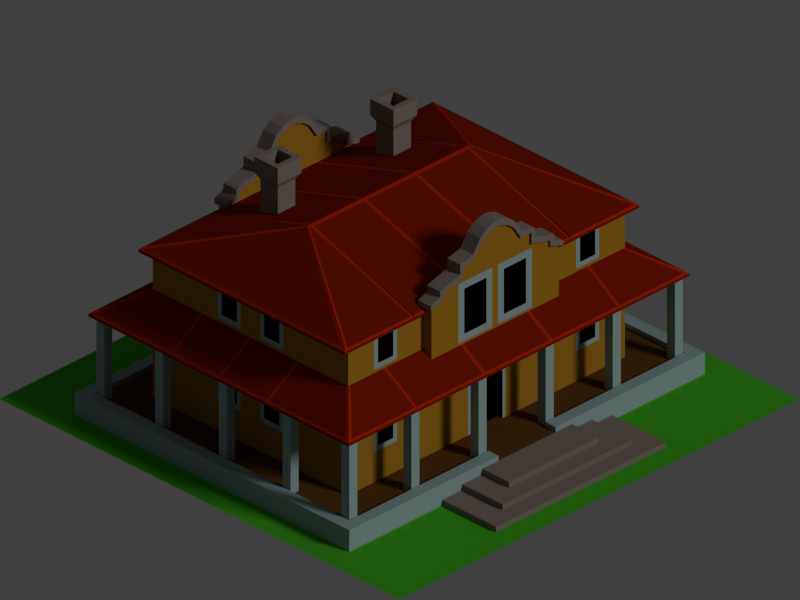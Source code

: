 # Source: spices-plantation.blend  (saved by Blender 2.74.0; exported with 4.5.12 LTS)
import bpy
from mathutils import Matrix  # noqa: F401  (used for matrix-valued properties, if any)

bpy.ops.wm.read_factory_settings(use_empty=True)
scene = bpy.context.scene
scene.name = 'Scene'

# ---- collections
col_collection_1 = bpy.data.collections.new('Collection 1'); scene.collection.children.link(col_collection_1)

# ---- materials (node trees are filled in below, after node groups)
mat_gras_highlighted = bpy.data.materials.new('Gras highlighted')
mat_gras_highlighted.alpha_threshold = 0.0
mat_gras_highlighted.use_transparent_shadow = False
mat_gras_highlighted.diffuse_color = (0.05809, 0.4439, 0.01705, 1.0)
mat_gras_highlighted.roughness = 0.5
mat_gras_highlighted.specular_intensity = 0.4
mat_gras_highlighted.line_color = (0.0, 0.0, 0.0, 1.0)
mat_treppe___schornstein = bpy.data.materials.new('Treppe / Schornstein')
mat_treppe___schornstein.alpha_threshold = 0.0
mat_treppe___schornstein.use_transparent_shadow = False
mat_treppe___schornstein.diffuse_color = (0.2515, 0.1998, 0.1707, 1.0)
mat_treppe___schornstein.roughness = 0.5
mat_treppe___schornstein.specular_intensity = 0.3
mat_veranda = bpy.data.materials.new('Veranda')
mat_veranda.alpha_threshold = 0.0
mat_veranda.use_transparent_shadow = False
mat_veranda.diffuse_color = (0.1193, 0.05241, 0.01228, 1.0)
mat_veranda.specular_color = (1.0, 0.3796, 0.005547)
mat_veranda.roughness = 0.5
mat_fensterrahmen___s_ulen = bpy.data.materials.new('Fensterrahmen / Säulen')
mat_fensterrahmen___s_ulen.alpha_threshold = 0.0
mat_fensterrahmen___s_ulen.use_transparent_shadow = False
mat_fensterrahmen___s_ulen.diffuse_color = (0.314, 0.4342, 0.4287, 1.0)
mat_fensterrahmen___s_ulen.roughness = 0.5
mat_dach = bpy.data.materials.new('Dach')
mat_dach.alpha_threshold = 0.0
mat_dach.use_transparent_shadow = False
mat_dach.diffuse_color = (0.2232, 0.01226, 0.001578, 1.0)
mat_dach.specular_color = (0.6248, 0.02749, 0.002515)
mat_dach.roughness = 0.5
mat_dach.specular_intensity = 0.7
mat_darkness = bpy.data.materials.new('Darkness')
mat_darkness.alpha_threshold = 0.0
mat_darkness.use_transparent_shadow = False
mat_darkness.diffuse_color = (0.0, 0.0, 0.0, 1.0)
mat_darkness.specular_color = (0.0, 0.0, 0.0)
mat_darkness.roughness = 0.5
mat_darkness.line_color = (0.0, 0.0, 0.0, 1.0)
mat_dach_hell = bpy.data.materials.new('Dach hell')
mat_dach_hell.alpha_threshold = 0.0
mat_dach_hell.use_transparent_shadow = False
mat_dach_hell.diffuse_color = (0.4646, 0.02163, 0.002203, 1.0)
mat_dach_hell.specular_color = (0.7992, 0.0337, 0.002805)
mat_dach_hell.roughness = 0.5
mat_dach_hell.specular_intensity = 0.8
mat_hausmauer = bpy.data.materials.new('Hausmauer')
mat_hausmauer.alpha_threshold = 0.0
mat_hausmauer.use_transparent_shadow = False
mat_hausmauer.diffuse_color = (0.3965, 0.1935, 0.01479, 1.0)
mat_hausmauer.specular_color = (1.0, 0.5513, 0.0)
mat_hausmauer.roughness = 0.5
mat_hausmauer.specular_intensity = 0.8

# ---- material node trees

# ---- world
world_world = bpy.data.worlds.new('World'); scene.world = world_world
world_world.color = (0.05088, 0.05088, 0.05088)
world_world.use_sun_shadow = False
world_world.sun_shadow_jitter_overblur = 0.0
world_world.cycles.sampling_method = 'MANUAL'
world_world.cycles.sample_map_resolution = 256

# ---- cameras
cam_camera = bpy.data.cameras.new('Camera')
cam_camera.type = 'ORTHO'
cam_camera.clip_end = 100.0
cam_camera.lens = 35.0
cam_camera.sensor_width = 32.0
cam_camera.sensor_height = 18.0
cam_camera.ortho_scale = 2.828
cam_camera.dof.focus_distance = 0.0
cam_camera.dof.aperture_fstop = 128.0

# ---- lights
light_lamp_001 = bpy.data.lights.new('Lamp.001', 'SUN')
light_lamp_001.transmission_factor = 0.0
light_lamp_001.cutoff_distance = 30.0
light_lamp_001.angle = 0.1993
light_lamp_001.energy = 1.0
light_lamp_001.shadow_buffer_clip_start = 1.001
light_lamp_001.shadow_soft_size = 0.1
light_lamp_001.shadow_cascade_max_distance = 1000.0
light_lamp_001.cycles.use_multiple_importance_sampling = False

# ---- meshes
me_ground = bpy.data.meshes.new('Ground')
me_ground.from_pydata([(1.0, 1.0, 0.0), (1.0, -1.0, 0.0), (-1.0, -1.0, 0.0), (-1.0, 1.0, 0.0)], [], [(2, 1, 0, 3)])
me_ground.materials.append(mat_gras_highlighted)
me_ground.use_remesh_preserve_volume = False
me_ground.use_remesh_preserve_attributes = False
me_ground.use_mirror_vertex_groups = False
me_ground.update()
me_haus = bpy.data.meshes.new('Haus')
me_haus.from_pydata([(0.0, 1.157, 0.0), (0.0, 1.157, 0.02271), (0.4241, 0.8882, 0.02271), (0.0, 1.09, 0.02271), (0.2241, 0.8882, 0.06813), (0.0, 1.09, 0.04542), (0.889, -0.4863, 0.0), (0.0, -0.4863, 0.0), (0.1428, 0.8882, 0.0), (0.889, 0.8882, 0.0), (0.2241, 1.022, 0.06813), (0.2241, 1.022, 0.04542), (0.0, 1.022, 0.04542), (0.0, 1.022, 0.06813), (0.0, 0.8882, 0.06813), (0.0, 0.8882, 0.0), (0.3241, 0.8882, 0.02271), (0.3241, 0.8882, 0.04542), (0.2241, 0.8882, 0.04542), (0.3241, 1.09, 0.04542), (0.3241, 1.09, 0.02271), (0.4241, 0.8882, 0.0), (0.4241, 1.157, 0.0), (0.4241, 1.157, 0.02271), (0.839, -0.4363, 0.06813), (0.0, -0.4363, 0.06813), (0.1428, 0.8382, 0.06813), (0.839, 0.8382, 0.06813), (0.889, -0.4863, 0.08826), (0.0, -0.4863, 0.08826), (0.1428, 0.8882, 0.08826), (0.889, 0.8882, 0.08826), (0.839, -0.4363, 0.08826), (0.0, -0.4363, 0.08826), (0.1428, 0.8382, 0.08826), (0.839, 0.8382, 0.08826), (0.1428, 0.8882, 0.06813), (0.0, 0.8382, 0.06813), (0.0, 0.8882, 0.06813), (0.6919, -0.2915, 0.06813), (0.0, -0.2915, 0.06813), (0.6919, 0.6855, 0.06813), (0.0, 0.6855, 0.06813), (0.6919, -0.2915, 0.6763), (0.0, -0.2915, 0.6763), (0.6919, 0.6855, 0.6763), (0.3181, 0.6855, 0.6763), (0.0, 0.6855, 0.3774), (0.009142, 0.6855, 0.3907), (0.0182, 0.6855, 0.3893), (0.02707, 0.6855, 0.3871), (0.03569, 0.6855, 0.384), (0.04396, 0.6855, 0.3801), (0.05181, 0.6855, 0.3754), (0.05917, 0.6855, 0.3699), (0.06595, 0.6855, 0.3638), (0.07209, 0.6855, 0.357), (0.07755, 0.6855, 0.3497), (0.08225, 0.6855, 0.3418), (0.08616, 0.6855, 0.3335), (0.08925, 0.6855, 0.3249), (0.09147, 0.6855, 0.316), (0.09281, 0.6855, 0.307), (0.09308, 0.6855, 0.06813), (0.0, 0.6855, 0.3911), (0.07951, 0.6855, 0.06813), (0.07951, 0.6855, 0.2979), (0.07913, 0.6855, 0.3056), (0.07798, 0.6855, 0.3134), (0.07609, 0.6855, 0.3209), (0.07346, 0.6855, 0.3283), (0.07012, 0.6855, 0.3353), (0.06611, 0.6855, 0.342), (0.06146, 0.6855, 0.3483), (0.05622, 0.6855, 0.3541), (0.05044, 0.6855, 0.3593), (0.04418, 0.6855, 0.364), (0.03748, 0.6855, 0.368), (0.03043, 0.6855, 0.3713), (0.02308, 0.6855, 0.3739), (0.01551, 0.6855, 0.3758), (0.007794, 0.6855, 0.377), (0.6919, 0.05246, 0.5465), (0.6919, 0.05246, 0.6513), (0.6919, 0.1283, 0.6513), (0.6919, 0.03246, 0.5265), (0.6919, 0.1483, 0.5265), (0.6919, 0.1283, 0.5465), (0.6919, 0.03246, 0.6713), (0.6919, 0.1483, 0.6713), (0.6919, 0.3616, 0.6713), (0.6919, 0.2457, 0.6713), (0.6919, 0.3416, 0.5465), (0.6919, 0.3616, 0.5265), (0.6919, 0.2457, 0.5265), (0.6919, 0.3416, 0.6513), (0.6919, 0.2657, 0.6513), (0.6919, 0.2657, 0.5465), (0.4671, 0.6855, 0.5465), (0.4671, 0.6855, 0.6513), (0.5429, 0.6855, 0.6513), (0.4471, 0.6855, 0.5265), (0.5629, 0.6855, 0.5265), (0.5429, 0.6855, 0.5465), (0.4471, 0.6855, 0.6713), (0.5629, 0.6855, 0.6713), (0.5629, 0.6855, 0.3937), (0.4471, 0.6855, 0.3937), (0.5429, 0.6855, 0.2104), (0.5629, 0.6855, 0.1904), (0.4471, 0.6855, 0.1904), (0.5429, 0.6855, 0.3737), (0.4671, 0.6855, 0.3737), (0.4671, 0.6855, 0.2104), (0.6919, 0.05246, 0.2104), (0.6919, 0.05246, 0.3737), (0.6919, 0.1283, 0.3737), (0.6919, 0.03246, 0.1904), (0.6919, 0.1483, 0.1904), (0.6919, 0.1283, 0.2104), (0.6919, 0.03246, 0.3937), (0.6919, 0.1483, 0.3937), (0.6919, 0.3616, 0.3937), (0.6919, 0.2457, 0.3937), (0.6919, 0.3416, 0.2104), (0.6919, 0.3616, 0.1904), (0.6919, 0.2457, 0.1904), (0.6919, 0.3416, 0.3737), (0.6919, 0.2657, 0.3737), (0.6919, 0.2657, 0.2104), (0.5629, -0.2915, 0.3937), (0.4471, -0.2915, 0.3937), (0.5429, -0.2915, 0.2104), (0.5629, -0.2915, 0.1904), (0.4471, -0.2915, 0.1904), (0.5429, -0.2915, 0.3737), (0.4671, -0.2915, 0.3737), (0.4671, -0.2915, 0.2104), (0.5629, -0.2915, 0.6713), (0.4471, -0.2915, 0.6713), (0.5429, -0.2915, 0.5465), (0.5629, -0.2915, 0.5265), (0.4471, -0.2915, 0.5265), (0.5429, -0.2915, 0.6513), (0.4671, -0.2915, 0.6513), (0.4671, -0.2915, 0.5465), (0.0, 0.6855, 0.4855), (0.3181, 0.6855, 0.4849), (0.0, 0.7283, 0.4855), (0.3181, 0.7283, 0.4849), (0.0, 0.7283, 0.9034), (0.3181, 0.7283, 0.6927), (0.3181, 0.6855, 0.6927), (0.0, 0.6855, 0.9034), (0.01767, 0.7283, 0.9009), (0.05302, 0.7283, 0.8888), (0.08484, 0.7283, 0.8646), (0.1198, 0.7283, 0.8098), (0.1719, 0.7283, 0.8098), (0.1719, 0.7283, 0.763), (0.266, 0.7283, 0.7396), (0.266, 0.7283, 0.7147), (0.266, 0.6855, 0.7147), (0.266, 0.6855, 0.7396), (0.1719, 0.6855, 0.763), (0.1719, 0.6855, 0.8098), (0.1198, 0.6855, 0.8098), (0.08484, 0.6855, 0.8646), (0.05302, 0.6855, 0.8888), (0.01767, 0.6855, 0.9009), (0.2306, -0.1275, 0.978), (0.3481, -0.1275, 0.978), (0.2306, -0.01002, 0.978), (0.3481, -0.01002, 0.978), (0.2524, -0.1057, 0.978), (0.3262, -0.1057, 0.978), (0.2524, -0.03185, 0.978), (0.3262, -0.03185, 0.978), (0.2306, -0.1275, 0.9125), (0.3481, -0.1275, 0.9125), (0.2306, -0.01002, 0.9125), (0.3481, -0.01002, 0.9125), (0.2524, -0.1057, 0.9125), (0.3262, -0.1057, 0.9125), (0.2524, -0.03185, 0.9125), (0.3262, -0.03185, 0.9125), (0.2457, -0.1124, 0.8873), (0.3329, -0.1124, 0.8873), (0.2457, -0.02517, 0.8873), (0.3329, -0.02517, 0.8873), (0.2619, -0.09618, 0.8873), (0.3167, -0.09618, 0.8873), (0.2619, -0.04137, 0.8873), (0.3167, -0.04137, 0.8873), (0.2457, -0.1124, 0.7344), (0.3329, -0.1124, 0.7344), (0.2457, -0.02517, 0.7344), (0.3329, -0.02517, 0.7344), (0.2619, -0.09618, 0.7344), (0.3167, -0.09618, 0.7344), (0.2619, -0.04137, 0.7344), (0.3167, -0.04137, 0.7344), (0.0434, 0.7283, 0.5254), (0.0434, 0.7283, 0.7092), (0.1543, 0.7283, 0.7092), (0.01417, 0.7283, 0.4962), (0.1836, 0.7283, 0.4962), (0.1543, 0.7283, 0.5254), (0.01417, 0.7283, 0.7385), (0.1836, 0.7283, 0.7385), (0.266, -0.2808, 0.7396), (0.266, -0.345, 0.7396), (0.1719, -0.345, 0.763), (0.185, -0.2808, 0.7838), (0.185, -0.345, 0.7838), (0.2856, 0.6748, 0.7558), (0.185, -0.2808, 0.8098), (0.3312, -0.345, 0.7127), (0.3312, -0.2808, 0.7127), (0.01767, -0.2915, 0.9009), (0.05302, -0.2915, 0.8888), (0.08484, -0.2915, 0.8646), (0.1198, -0.2915, 0.8098), (0.1719, -0.2915, 0.8098), (0.1719, -0.2915, 0.763), (0.266, -0.2915, 0.7396), (0.266, -0.2915, 0.7147), (0.266, -0.3343, 0.7147), (0.266, -0.3343, 0.7396), (0.1719, -0.3343, 0.763), (0.1719, -0.3343, 0.8098), (0.1198, -0.3343, 0.8098), (0.08484, -0.3343, 0.8646), (0.05302, -0.3343, 0.8888), (0.01767, -0.3343, 0.9009), (0.0, -0.2915, 0.9034), (0.3181, -0.2915, 0.6927), (0.3181, -0.3343, 0.6927), (0.0, -0.3343, 0.9034), (0.3181, -0.3343, 0.4849), (0.0, -0.3343, 0.4855), (0.3181, -0.2915, 0.4849), (0.0, -0.2915, 0.4855), (0.3181, -0.2915, 0.6763), (0.1836, -0.3343, 0.7385), (0.01417, -0.3343, 0.7385), (0.1543, -0.3343, 0.5254), (0.1836, -0.3343, 0.4962), (0.01417, -0.3343, 0.4962), (0.1543, -0.3343, 0.7092), (0.0434, -0.3343, 0.7092), (0.0434, -0.3343, 0.5254), (0.01767, -0.2808, 0.9294), (0.05302, -0.2808, 0.9173), (0.08484, -0.2808, 0.8931), (0.2856, 0.6748, 0.7081), (0.2856, 0.7391, 0.7081), (0.08484, -0.345, 0.8931), (0.05302, -0.345, 0.9173), (0.01767, -0.345, 0.9294), (0.0, -0.2808, 0.9319), (0.0, -0.345, 0.9319), (0.01767, -0.2808, 0.9009), (0.05302, -0.2808, 0.8888), (0.08484, -0.2808, 0.8646), (0.2856, 0.7391, 0.7558), (0.1719, 0.7391, 0.763), (0.08484, -0.345, 0.8646), (0.05302, -0.345, 0.8888), (0.01767, -0.345, 0.9009), (0.0, -0.2808, 0.9034), (0.0, -0.345, 0.9034), (0.266, -0.2808, 0.7147), (0.266, -0.345, 0.7147), (0.3312, -0.345, 0.6927), (0.3312, -0.2808, 0.6927), (0.266, -0.2808, 0.7627), (0.266, -0.345, 0.7627), (0.185, -0.2808, 0.8249), (0.185, -0.345, 0.8249), (0.1198, -0.345, 0.8383), (0.1198, -0.2808, 0.8383), (0.1719, 0.7391, 0.8098), (0.185, -0.345, 0.8098), (0.1198, -0.345, 0.8098), (0.1198, -0.2808, 0.8098), (0.1719, -0.345, 0.8098), (0.1719, -0.345, 0.7861), (0.1719, 0.7391, 0.7861), (0.1719, 0.6748, 0.7861), (0.1719, -0.2808, 0.7861), (0.1719, -0.2808, 0.8098), (0.1719, -0.2808, 0.763), (0.8518, 0.2041, 0.4092), (0.5003, 0.8472, 0.4092), (0.5862, 0.1899, 0.5803), (0.1738, 0.8472, 0.4092), (0.5862, 0.2041, 0.5803), (0.5003, 0.5816, 0.5803), (0.1738, 0.5816, 0.5803), (0.5862, -0.03619, 0.5693), (0.1738, 0.8472, 0.3982), (0.5862, -0.05033, 0.5693), (0.8518, 0.1899, 0.3982), (0.5003, 0.8472, 0.3982), (0.5862, 0.1899, 0.5693), (0.8518, 0.2041, 0.3982), (0.8518, -0.05033, 0.3982), (0.5003, 0.5816, 0.5693), (0.1738, 0.5816, 0.5693), (0.8518, -0.03619, 0.3982), (0.5144, 0.8472, 0.4092), (0.5862, -0.03619, 0.5803), (0.5862, -0.05033, 0.5803), (0.8518, -0.03619, 0.4092), (0.8518, -0.05033, 0.4092), (0.8518, 0.4302, 0.4092), (0.5144, 0.5816, 0.5803), (0.5144, 0.8472, 0.3982), (0.1597, 0.5816, 0.5693), (0.8438, 0.4444, 0.4162), (0.8518, 0.4444, 0.3982), (0.5144, 0.5816, 0.5693), (0.5862, 0.4444, 0.5803), (0.1597, 0.8472, 0.3982), (0.1597, 0.5816, 0.5803), (0.5862, 0.4302, 0.5803), (0.1597, 0.8472, 0.4092), (0.8518, 0.4444, 0.4092), (0.8438, 0.2041, 0.4162), (0.8518, 0.1899, 0.4092), (0.5862, 0.4444, 0.5693), (0.0, 0.5816, 0.5693), (0.1597, 0.8392, 0.4162), (0.8438, 0.4302, 0.4162), (0.0, 0.8392, 0.4162), (0.0, 0.8472, 0.3982), (0.0, 0.8472, 0.4092), (0.0, 0.5816, 0.5803), (0.1738, 0.8392, 0.4162), (0.5003, 0.8392, 0.4162), (0.5862, 0.4302, 0.5693), (0.8518, 0.4302, 0.3982), (0.5862, 0.2041, 0.5693), (0.8438, 0.1899, 0.4162), (0.8438, -0.03619, 0.4162), (0.6919, 0.6855, 0.6763), (0.794, 0.8332, 0.06813), (0.8376, 0.8472, 0.3982), (0.8518, 0.8472, 0.3982), (0.8518, 0.833, 0.4092), (0.8518, 0.8472, 0.4092), (0.8376, 0.8472, 0.4092), (0.8438, 0.8472, 0.4162), (0.8438, 0.833, 0.4162), (0.5144, 0.8392, 0.4162), (0.8376, 0.8392, 0.4162), (0.8518, 0.833, 0.3982), (0.5862, 0.5816, 0.5693), (0.5862, 0.5816, 0.5803), (0.8376, 0.833, 0.4216), (0.8438, 0.825, 0.4162), (0.8284, 0.8392, 0.4162), (0.5803, 0.5816, 0.5803), (0.8376, 0.833, 0.4106), (0.5862, 0.5744, 0.5803), (0.5003, -0.4531, 0.4092), (0.1996, -0.4531, 0.4092), (0.5003, -0.1876, 0.5803), (0.1996, -0.1876, 0.5803), (0.1996, -0.4531, 0.3982), (0.5003, -0.4531, 0.3982), (0.5003, -0.1876, 0.5693), (0.1996, -0.1876, 0.5693), (0.5144, -0.4531, 0.4092), (0.5144, -0.1876, 0.5803), (0.5144, -0.4531, 0.3982), (0.1855, -0.1876, 0.5693), (0.5144, -0.1876, 0.5693), (0.1855, -0.4531, 0.3982), (0.1855, -0.1876, 0.5803), (0.1855, -0.4531, 0.4092), (0.0, -0.1876, 0.5693), (0.1855, -0.4452, 0.4162), (0.0, -0.4452, 0.4162), (0.0, -0.4531, 0.3982), (0.0, -0.4531, 0.4092), (0.0, -0.1876, 0.5803), (0.1996, -0.4452, 0.4162), (0.5003, -0.4452, 0.4162), (0.8376, -0.4531, 0.3982), (0.8518, -0.4531, 0.3982), (0.8518, -0.439, 0.4092), (0.8518, -0.4531, 0.4092), (0.8376, -0.4531, 0.4092), (0.834, 0.8332, 0.06813), (0.8438, -0.05033, 0.4162), (0.8438, -0.439, 0.4162), (0.5144, -0.4452, 0.4162), (0.8376, -0.4452, 0.4162), (0.8518, -0.439, 0.3982), (0.5862, -0.1876, 0.5693), (0.5862, -0.1876, 0.5803), (0.8376, -0.439, 0.4216), (0.8438, -0.4309, 0.4162), (0.8284, -0.4452, 0.4162), (0.5803, -0.1876, 0.5803), (0.8376, -0.439, 0.4106), (0.5862, -0.1804, 0.5803), (0.794, 0.7932, 0.06813), (0.834, 0.7932, 0.06813), (0.794, 0.8332, 0.3982), (0.834, 0.8332, 0.3982), (0.794, 0.7932, 0.3982), (0.834, 0.7932, 0.3982), (0.794, 0.5396, 0.06813), (0.834, 0.5396, 0.06813), (0.794, 0.4996, 0.06813), (0.834, 0.4996, 0.06813), (0.794, 0.5396, 0.3982), (0.834, 0.5396, 0.3982), (0.794, 0.4996, 0.3982), (0.834, 0.4996, 0.3982), (0.794, 0.2209, 0.06813), (0.834, 0.2209, 0.06813), (0.794, 0.1809, 0.06813), (0.834, 0.1809, 0.06813), (0.794, 0.2209, 0.3982), (0.834, 0.2209, 0.3982), (0.794, 0.1809, 0.3982), (0.834, 0.1809, 0.3982), (0.794, -0.09766, 0.06813), (0.834, -0.09766, 0.06813), (0.794, -0.1377, 0.06813), (0.834, -0.1377, 0.06813), (0.794, -0.09766, 0.3982), (0.834, -0.09766, 0.3982), (0.794, -0.1377, 0.3982), (0.834, -0.1377, 0.3982), (0.794, -0.3913, 0.06813), (0.834, -0.3913, 0.06813), (0.794, -0.4313, 0.06813), (0.834, -0.4313, 0.06813), (0.794, -0.3913, 0.3982), (0.834, -0.3913, 0.3982), (0.794, -0.4313, 0.3982), (0.834, -0.4313, 0.3982), (0.4834, 0.8332, 0.06813), (0.5234, 0.8332, 0.06813), (0.4834, 0.7932, 0.06813), (0.5234, 0.7932, 0.06813), (0.4834, 0.8332, 0.3982), (0.5234, 0.8332, 0.3982), (0.4834, 0.7932, 0.3982), (0.5234, 0.7932, 0.3982), (0.1478, 0.8332, 0.06813), (0.1878, 0.8332, 0.06813), (0.1478, 0.7932, 0.06813), (0.1878, 0.7932, 0.06813), (0.1478, 0.8332, 0.3982), (0.1878, 0.8332, 0.3982), (0.1478, 0.7932, 0.3982), (0.1878, 0.7932, 0.3982), (0.4834, -0.3913, 0.06813), (0.5234, -0.3913, 0.06813), (0.4834, -0.4313, 0.06813), (0.5234, -0.4313, 0.06813), (0.4834, -0.3913, 0.3982), (0.5234, -0.3913, 0.3982), (0.4834, -0.4313, 0.3982), (0.5234, -0.4313, 0.3982), (0.1478, -0.3913, 0.06813), (0.1878, -0.3913, 0.06813), (0.1478, -0.4313, 0.06813), (0.1878, -0.4313, 0.06813), (0.1478, -0.3913, 0.3982), (0.1878, -0.3913, 0.3982), (0.1478, -0.4313, 0.3982), (0.1878, -0.4313, 0.3982), (0.3851, 0.7127, 0.6803), (0.1354, 0.7127, 0.6803), (0.3851, 0.197, 0.8514), (0.1354, 0.197, 0.8514), (0.1354, 0.7127, 0.6693), (0.3851, 0.7127, 0.6693), (0.3851, 0.197, 0.8404), (0.1354, 0.197, 0.8404), (0.3992, 0.7127, 0.6803), (0.3992, 0.197, 0.8514), (0.3992, 0.7127, 0.6693), (0.1213, 0.197, 0.8404), (0.3992, 0.197, 0.8404), (0.1213, 0.7127, 0.6693), (0.1213, 0.197, 0.8514), (0.1213, 0.7127, 0.6803), (0.0, 0.197, 0.8404), (0.1213, 0.7048, 0.6873), (0.0, 0.7048, 0.6873), (0.0, 0.7127, 0.6693), (0.0, 0.7127, 0.6803), (0.0, 0.197, 0.8514), (0.1354, 0.7048, 0.6873), (0.3851, 0.7048, 0.6873), (0.7366, 0.197, 0.6693), (0.7224, 0.7127, 0.6693), (0.4052, 0.197, 0.8514), (0.7366, 0.7127, 0.6693), (0.7366, 0.6986, 0.6803), (0.7366, 0.7127, 0.6803), (0.7224, 0.7127, 0.6803), (0.7366, 0.197, 0.6803), (0.7286, 0.197, 0.6873), (0.7286, 0.6986, 0.6873), (0.3992, 0.7048, 0.6873), (0.7224, 0.7048, 0.6873), (0.7366, 0.6986, 0.6693), (0.4052, 0.197, 0.8404), (0.4117, 0.197, 0.8473), (0.7224, 0.6986, 0.6927), (0.7286, 0.6905, 0.6873), (0.7132, 0.7048, 0.6873), (0.7224, 0.6986, 0.6817), (0.3851, -0.3187, 0.6803), (0.1354, -0.3187, 0.6803), (0.1354, -0.3187, 0.6693), (0.3851, -0.3187, 0.6693), (0.3992, -0.3187, 0.6803), (0.3992, -0.3187, 0.6693), (0.1213, -0.3187, 0.6693), (0.1213, -0.3187, 0.6803), (0.1213, -0.3108, 0.6873), (0.0, -0.3108, 0.6873), (0.0, -0.3187, 0.6693), (0.0, -0.3187, 0.6803), (0.1354, -0.3108, 0.6873), (0.3851, -0.3108, 0.6873), (0.7224, -0.3187, 0.6693), (0.3851, 0.1843, 0.8473), (0.1213, 0.1843, 0.8473), (0.7366, -0.3187, 0.6693), (0.7366, -0.3046, 0.6803), (0.7366, -0.3187, 0.6803), (0.7224, -0.3187, 0.6803), (0.0, 0.1843, 0.8473), (0.1354, 0.1843, 0.8473), (0.3851, 0.2097, 0.8473), (0.7286, -0.3046, 0.6873), (0.3992, -0.3108, 0.6873), (0.7224, -0.3108, 0.6873), (0.7366, -0.3046, 0.6693), (0.1213, 0.2097, 0.8473), (0.0, 0.2097, 0.8473), (0.7224, -0.3046, 0.6927), (0.7286, -0.2965, 0.6873), (0.7132, -0.3108, 0.6873), (0.1354, 0.2097, 0.8473), (0.7224, -0.3046, 0.6817), (0.1666, -0.2915, 0.3937), (0.05068, -0.2915, 0.3937), (0.1466, -0.2915, 0.2104), (0.1666, -0.2915, 0.1904), (0.05068, -0.2915, 0.1904), (0.1466, -0.2915, 0.3737), (0.07068, -0.2915, 0.3737), (0.07068, -0.2915, 0.2104), (0.2235, -0.2915, 0.1293), (0.1719, 0.6748, 0.8098), (0.1198, 0.7391, 0.8098), (0.1198, 0.6748, 0.8098), (0.185, 0.6748, 0.8098), (0.1198, 0.7391, 0.8383), (0.1198, 0.6748, 0.8383), (0.185, 0.6748, 0.8249), (0.185, 0.7391, 0.8249), (0.266, 0.6748, 0.7627), (0.266, 0.7391, 0.7627), (0.3312, 0.7391, 0.6927), (0.3312, 0.6748, 0.6927), (0.266, 0.6748, 0.7147), (0.266, 0.7391, 0.7147), (0.0, 0.6748, 0.9034), (0.0, 0.7391, 0.9034), (0.01767, 0.6748, 0.9009), (0.05302, 0.6748, 0.8888), (0.08484, 0.6748, 0.8646), (0.08484, 0.7391, 0.8646), (0.05302, 0.7391, 0.8888), (0.01767, 0.7391, 0.9009), (0.0, 0.6748, 0.9319), (0.0, 0.7391, 0.9319), (0.01767, 0.6748, 0.9294), (0.05302, 0.6748, 0.9173), (0.08484, 0.6748, 0.8931), (0.08484, 0.7391, 0.8931), (0.05302, 0.7391, 0.9173), (0.01767, 0.7391, 0.9294), (0.3312, 0.7391, 0.7127), (0.3312, 0.6748, 0.7127), (0.185, 0.7391, 0.8098), (0.185, 0.6748, 0.7838), (0.185, 0.7391, 0.7838), (0.1719, 0.6748, 0.763), (0.266, 0.6748, 0.7396), (0.266, 0.7391, 0.7396), (0.2856, -0.2808, 0.7558), (0.2856, -0.345, 0.7558), (0.2856, -0.2808, 0.7081), (0.2856, -0.345, 0.7081), (0.2856, -0.345, 0.732), (0.2856, -0.2808, 0.732), (0.2856, 0.6748, 0.732), (0.2856, 0.7391, 0.732), (0.6607, -0.2694, 0.06813), (0.0, -0.2694, 0.06813), (0.6607, 0.6635, 0.06813), (0.0, 0.6635, 0.06813), (0.6607, -0.2694, 0.4849), (0.0, -0.2694, 0.4849), (0.6607, 0.6635, 0.4849), (0.0, 0.6635, 0.4849)], [(42, 41), (43, 44), (40, 44), (139, 134), (46, 152), (163, 160), (161, 162), (158, 165), (159, 164), (157, 166), (156, 167), (155, 168), (154, 169), (153, 150), (234, 219), (233, 220), (229, 224), (227, 226), (231, 222), (225, 228), (243, 236), (235, 238), (232, 221), (230, 223), (351, 353)], [(2, 21, 22, 23), (13, 14, 4, 10), (5, 19, 20, 3), (12, 13, 10, 11), (24, 32, 35, 27), (16, 17, 18, 4, 14, 15, 21, 2), (1, 23, 22, 0), (4, 18, 11, 10), (5, 12, 11, 19), (17, 16, 20, 19), (17, 19, 11, 18), (3, 20, 23, 1), (2, 23, 20, 16), (24, 25, 33, 32), (27, 35, 34, 26), (7, 29, 28, 6), (8, 9, 31, 30, 36), (9, 6, 28, 31), (36, 26, 34, 30), (33, 29, 28, 32), (35, 31, 28, 32), (34, 30, 31, 35), (37, 26, 36, 38), (24, 27, 37, 25), (107, 106, 111, 112), (111, 106, 109, 108), (108, 109, 110, 113), (61, 62, 63, 65, 66, 67, 68, 69, 70, 71, 72, 73, 74, 75, 76, 77, 78, 79, 80, 81, 47, 64, 48, 49, 50, 51, 52, 53, 54, 55, 56, 57, 58, 59, 60), (113, 110, 107, 112), (104, 105, 100, 99), (100, 105, 102, 103), (103, 102, 101, 98), (98, 101, 104, 99), (91, 96, 95, 90), (95, 92, 93, 90), (92, 97, 94, 93), (97, 96, 91, 94), (88, 83, 84, 89), (84, 87, 86, 89), (87, 82, 85, 86), (82, 83, 88, 85), (123, 128, 127, 122), (127, 124, 125, 122), (124, 129, 126, 125), (129, 128, 123, 126), (120, 115, 116, 121), (116, 119, 118, 121), (119, 114, 117, 118), (114, 115, 120, 117), (131, 136, 135, 130), (135, 132, 133, 130), (132, 137, 134, 133), (137, 136, 131, 134), (139, 144, 143, 138), (143, 140, 141, 138), (140, 145, 142, 141), (145, 144, 139, 142), (45, 41, 102, 105), (147, 146, 148, 149), (149, 148, 205, 206), (146, 147, 101, 107, 62, 61, 60, 59, 58, 57, 56, 55, 54, 53, 52, 51, 50, 49, 48, 64), (101, 102, 106, 107), (106, 102, 41, 109), (109, 41, 63, 110), (107, 110, 63, 62), (45, 90, 125, 41), (41, 125, 117, 39), (45, 43, 88, 90), (91, 89, 86, 94), (123, 121, 118, 126), (93, 85, 120, 122), (43, 39, 117, 88), (43, 138, 133, 39), (249, 246, 247, 244), (267, 257, 258, 268), (269, 259, 261, 271), (130, 141, 142, 131), (46, 45, 105, 104), (104, 101, 147, 46), (147, 149, 151, 152), (173, 172, 176, 177), (171, 173, 177, 175), (170, 171, 175, 174), (172, 170, 174, 176), (184, 182, 190, 192), (182, 183, 191, 190), (183, 185, 193, 191), (185, 184, 192, 193), (176, 184, 185, 177), (177, 185, 183, 175), (175, 183, 182, 174), (174, 182, 184, 176), (173, 181, 180, 172), (171, 179, 181, 173), (170, 178, 179, 171), (172, 180, 178, 170), (192, 190, 198, 200), (190, 191, 199, 198), (191, 193, 201, 199), (193, 192, 200, 201), (180, 181, 189, 188), (181, 179, 187, 189), (179, 178, 186, 187), (178, 180, 188, 186), (197, 201, 200, 196), (195, 199, 201, 197), (194, 198, 199, 195), (196, 200, 198, 194), (188, 189, 197, 196), (189, 187, 195, 197), (187, 186, 194, 195), (186, 188, 196, 194), (208, 209, 204, 203), (204, 209, 206, 207), (207, 206, 205, 202), (202, 205, 208, 203), (148, 150, 208, 205), (247, 239, 237, 227), (604, 609, 606, 272, 276), (609, 218, 275, 606), (276, 277, 273, 272), (217, 274, 275, 218), (239, 247, 248, 240), (241, 239, 240, 242), (287, 214, 213, 290), (212, 211, 210, 292), (289, 288, 282, 566), (215, 574, 575, 265), (263, 253, 254, 264), (251, 250, 245, 248), (161, 151, 149, 206), (240, 248, 245, 238), (263, 268, 267, 264), (262, 269, 268, 263), (570, 571, 568, 567), (262, 252, 253, 263), (252, 253, 258, 259), (253, 258, 257, 254), (252, 260, 261, 259), (585, 593, 570, 567), (271, 270, 260, 261), (586, 583, 584, 585), (268, 258, 259, 269), (601, 602, 603, 266), (270, 260, 252, 262), (246, 251, 248, 247), (245, 250, 249, 244), (289, 601, 266, 288), (287, 290, 291, 286), (287, 212, 292, 290), (279, 280, 281, 278), (281, 280, 284, 285), (567, 585, 584, 568), (241, 236, 237, 239), (605, 277, 276, 604), (607, 606, 272, 273), (290, 291, 216, 213), (569, 598, 567, 568), (571, 568, 569, 572), (280, 284, 283, 279), (575, 574, 578, 579), (587, 581, 580, 582), (288, 282, 598, 600), (587, 595, 594, 586), (262, 270, 271, 269), (594, 591, 592, 593), (138, 43, 243, 139), (139, 243, 241, 142), (39, 133, 134, 565, 40), (142, 241, 557, 560, 565, 134), (293, 297, 343, 306), (327, 325, 319, 324), (342, 341, 331, 321), (339, 333, 325, 299), (314, 315, 307, 310), (345, 344, 295, 312), (304, 308, 309, 301), (299, 296, 301, 309), (294, 298, 308, 304), (330, 344, 345, 314), (301, 309, 319, 324), (296, 327, 333, 339), (296, 294, 304, 301), (340, 339, 299, 298), (315, 313, 302, 307), (307, 302, 300, 310), (324, 319, 332, 336), (294, 311, 318, 304), (327, 296, 301, 324), (316, 326, 341, 342), (335, 333, 327, 337), (303, 305, 343, 306), (311, 317, 322, 318), (296, 339, 299, 309, 301), (329, 334, 326, 297), (330, 293, 329, 297, 295), (337, 327, 324, 336), (318, 322, 308, 304), (316, 334, 329, 293), (315, 314, 345, 312, 313), (293, 330, 303, 306), (338, 335, 337, 336, 332), (296, 339, 340, 294), (316, 328, 320, 323, 326), (311, 294, 340, 298, 317), (328, 323, 331, 321), (325, 333, 335, 338), (330, 344, 295, 305, 303), (314, 312, 300, 310), (295, 330, 303, 305), (330, 314, 310, 303), (310, 300, 305, 303), (328, 316, 342, 321), (306, 343, 341, 342), (316, 334, 326, 341, 342), (316, 293, 306, 342), (351, 350, 357, 349), (357, 364, 349), (348, 349, 364), (352, 351, 349, 348), (350, 360, 364, 357), (350, 354, 360, 364, 357), (351, 352, 356, 360), (350, 351, 360), (352, 360, 364, 348), (359, 365, 361, 354, 360), (356, 362, 363, 359, 360), (381, 380, 377, 379), (388, 383, 380, 369), (371, 372, 373, 370), (369, 367, 370, 373), (366, 368, 372, 371), (370, 373, 377, 379), (367, 381, 383, 388), (367, 366, 371, 370), (389, 388, 369, 368), (379, 377, 382, 385), (366, 374, 376, 371), (381, 367, 370, 379), (384, 383, 381, 386), (374, 375, 378, 376), (367, 388, 369, 373, 370), (386, 381, 379, 385), (376, 378, 372, 371), (387, 384, 386, 385, 382), (367, 388, 389, 366), (374, 366, 389, 368, 375), (380, 383, 384, 387), (393, 392, 400, 391), (400, 407, 391), (390, 391, 407), (394, 393, 391, 390), (392, 403, 407, 400), (392, 397, 403, 407, 400), (393, 394, 399, 403), (392, 393, 403), (394, 403, 407, 390), (402, 408, 404, 397, 403), (399, 405, 406, 402, 403), (395, 410, 409, 347), (412, 411, 413, 414), (347, 409, 413, 411), (410, 395, 412, 414), (395, 347, 411, 412), (409, 410, 414, 413), (416, 418, 417, 415), (420, 419, 421, 422), (415, 417, 421, 419), (418, 416, 420, 422), (416, 415, 419, 420), (417, 418, 422, 421), (424, 426, 425, 423), (428, 427, 429, 430), (423, 425, 429, 427), (426, 424, 428, 430), (424, 423, 427, 428), (425, 426, 430, 429), (432, 434, 433, 431), (436, 435, 437, 438), (431, 433, 437, 435), (434, 432, 436, 438), (432, 431, 435, 436), (433, 434, 438, 437), (440, 442, 441, 439), (444, 443, 445, 446), (439, 441, 445, 443), (442, 440, 444, 446), (440, 439, 443, 444), (441, 442, 446, 445), (448, 450, 449, 447), (452, 451, 453, 454), (447, 449, 453, 451), (450, 448, 452, 454), (448, 447, 451, 452), (449, 450, 454, 453), (456, 458, 457, 455), (460, 459, 461, 462), (455, 457, 461, 459), (458, 456, 460, 462), (456, 455, 459, 460), (457, 458, 462, 461), (464, 466, 465, 463), (468, 467, 469, 470), (463, 465, 469, 467), (466, 464, 468, 470), (464, 463, 467, 468), (465, 466, 470, 469), (472, 474, 473, 471), (476, 475, 477, 478), (471, 473, 477, 475), (474, 472, 476, 478), (472, 471, 475, 476), (473, 474, 478, 477), (494, 493, 490, 492), (555, 550, 493, 482), (484, 485, 486, 483), (482, 480, 483, 486), (479, 481, 485, 484), (483, 486, 490, 492), (480, 494, 496, 501), (480, 479, 484, 483), (545, 555, 482, 481), (492, 490, 495, 498), (479, 487, 489, 484), (494, 480, 483, 492), (497, 496, 494, 499), (487, 488, 491, 489), (480, 501, 555, 482, 486, 483), (499, 494, 492, 498), (489, 491, 485, 484), (500, 551, 497, 499, 498, 495), (480, 501, 502, 479), (487, 479, 502, 545, 481, 488), (550, 496, 497, 551), (510, 505, 516, 503), (508, 507, 515, 506), (503, 516, 521, 515), (515, 521, 506), (504, 506, 521), (509, 508, 506, 504), (507, 518, 521, 515), (507, 512, 518, 521, 515), (507, 512, 519, 511, 510), (505, 517, 519, 512, 518), (508, 509, 514, 518), (507, 508, 518), (509, 518, 521, 504), (507, 510, 503, 515), (519, 517, 511), (247, 227, 228, 229, 244), (159, 160, 161, 206, 209), (150, 154, 155, 156, 157, 158, 159, 209, 208), (245, 244, 229, 230, 231, 232, 233, 234, 238), (153, 146, 147, 152, 162, 163, 164, 165, 166, 167, 168, 169), (242, 235, 219, 220, 221, 222, 223, 224, 225, 226, 236, 241), (523, 534, 530, 529), (523, 524, 525, 522), (522, 525, 527, 526), (529, 528, 524, 523), (531, 533, 529, 530), (533, 532, 528, 529), (523, 522, 535, 534), (541, 539, 549, 540), (549, 539, 556), (536, 556, 539), (542, 536, 539, 541), (540, 549, 556, 552), (540, 549, 556, 552, 546), (501, 496, 550, 555), (502, 501, 555, 545), (541, 552, 548, 542), (540, 552, 541), (542, 536, 556, 552), (493, 550, 551, 500), (534, 544, 538, 530), (535, 537, 544, 534), (493, 500, 543, 538), (323, 320, 361, 365), (317, 363, 362, 355), (311, 352, 348, 318), (321, 331, 358, 364, 357), (311, 355, 317, 322, 318), (350, 354, 361, 320, 328), (348, 364, 358, 322, 318), (311, 355, 362, 356, 352), (350, 328, 321, 357), (313, 396, 404, 408), (375, 406, 405, 398), (374, 394, 390, 376), (307, 302, 401, 407, 400), (374, 398, 375, 378, 376), (392, 397, 404, 396, 315), (390, 407, 401, 378, 376), (374, 398, 405, 399, 394), (392, 315, 307, 400), (488, 520, 513), (487, 509, 504, 489), (487, 513, 488, 491, 489), (487, 513, 520, 514, 509), (504, 521, 516, 491, 489), (514, 520, 488, 505, 518), (529, 528, 490, 493), (544, 482, 493, 538), (525, 524, 486, 485), (482, 486, 524, 523), (522, 525, 485, 481), (524, 528, 490, 486), (537, 481, 482, 544), (528, 532, 495, 490), (526, 527, 491, 488), (523, 524, 486, 482, 544, 534), (527, 525, 485, 491), (500, 495, 532, 533, 531, 543), (526, 488, 481, 537, 535, 522), (538, 543, 531, 530), (503, 549, 556, 516), (488, 547, 554), (526, 527, 536, 542), (526, 527, 491, 488, 547), (540, 510, 511, 553, 546), (505, 552, 546, 553, 517), (526, 542, 548, 554, 547), (540, 549, 503, 510), (536, 527, 491, 516, 556), (553, 511, 517), (548, 552, 505, 488, 554), (558, 563, 562, 557), (562, 559, 560, 557), (559, 564, 561, 560), (564, 563, 558, 561), (242, 558, 557, 241), (40, 561, 558, 242), (560, 561, 40, 565), (214, 277, 276, 213), (213, 216, 283, 214), (568, 571, 592, 584), (285, 264, 267, 284), (570, 593, 592, 571), (265, 215, 610, 611), (276, 210, 292, 290, 213), (279, 283, 216, 278), (276, 277, 211, 210), (278, 216, 285, 281), (283, 216, 285, 284), (287, 212, 211, 277, 214), (214, 283, 286, 287), (216, 283, 286, 291), (255, 256, 579, 578), (583, 591, 590, 582), (587, 582, 583, 586), (595, 594, 591, 590), (572, 571, 570, 573), (584, 592, 591, 583), (575, 603, 266, 288, 600), (611, 596, 576, 256), (582, 590, 588, 580), (599, 574, 575, 600), (597, 577, 576, 596), (574, 578, 255, 610, 215), (265, 611, 256, 579, 575), (586, 594, 593, 585), (575, 574, 602, 603), (611, 610, 597, 596), (595, 589, 588, 590), (289, 599, 600, 288), (581, 589, 595, 587), (580, 581, 589, 588), (572, 569, 598, 573), (599, 569, 566, 289), (600, 598, 569, 599), (598, 569, 566, 282), (577, 576, 256, 255), (573, 598, 567, 570), (289, 601, 602, 574, 599), (597, 610, 255, 577), (274, 275, 606, 607), (217, 608, 607, 274), (277, 273, 607, 608, 605), (609, 608, 217, 218), (604, 605, 608, 609), (281, 254, 257, 280), (284, 280, 257, 267), (264, 254, 281, 285), (203, 204, 207, 202), (249, 250, 251, 246), (143, 144, 145, 140), (84, 83, 82, 87), (95, 96, 97, 92), (99, 100, 103, 98), (614, 612, 613, 615), (618, 619, 617, 616), (615, 613, 617, 619), (614, 615, 619, 618), (613, 612, 616, 617), (612, 614, 618, 616)])
me_haus.polygons.foreach_set('material_index', [0, 0, 0, 0, 2, 4, 0, 0, 0, 0, 0, 0, 0, 2, 2, 2, 2, 2, 2, 2, 2, 2, 1, 1, 2, 2, 2, 2, 2, 2, 2, 2, 2, 2, 2, 2, 2, 2, 2, 2, 2, 2, 2, 2, 2, 2, 2, 2, 2, 2, 2, 2, 2, 2, 2, 2, 2, 6, 6, 6, 6, 6, 6, 6, 6, 6, 6, 6, 6, 6, 6, 6, 6, 2, 0, 0, 6, 6, 6, 6, 0, 0, 0, 0, 0, 0, 0, 0, 0, 0, 0, 0, 0, 0, 0, 0, 0, 0, 0, 0, 0, 0, 0, 0, 0, 0, 0, 0, 0, 0, 0, 0, 2, 2, 2, 2, 6, 6, 0, 0, 0, 0, 6, 6, 0, 0, 0, 0, 0, 2, 6, 6, 0, 0, 0, 0, 0, 0, 0, 0, 0, 0, 0, 0, 0, 2, 2, 0, 0, 0, 0, 0, 0, 6, 0, 0, 0, 0, 0, 0, 0, 0, 0, 0, 0, 0, 6, 6, 6, 6, 3, 3, 3, 5, 3, 3, 3, 3, 3, 5, 3, 5, 3, 3, 3, 3, 3, 3, 3, 3, 5, 3, 3, 3, 3, 5, 3, 3, 5, 5, 3, 3, 5, 5, 5, 3, 3, 3, 3, 3, 3, 3, 3, 3, 3, 3, 3, 3, 3, 3, 3, 3, 5, 5, 3, 5, 5, 3, 5, 3, 3, 3, 3, 5, 3, 3, 3, 3, 3, 5, 3, 3, 3, 3, 3, 5, 5, 3, 3, 3, 3, 3, 3, 3, 5, 5, 3, 5, 5, 2, 2, 2, 2, 2, 2, 2, 2, 2, 2, 2, 2, 2, 2, 2, 2, 2, 2, 2, 2, 2, 2, 2, 2, 2, 2, 2, 2, 2, 2, 2, 2, 2, 2, 2, 2, 2, 2, 2, 2, 2, 2, 2, 2, 2, 2, 2, 2, 2, 2, 2, 2, 2, 2, 3, 5, 3, 3, 3, 3, 5, 3, 5, 3, 3, 3, 5, 3, 3, 3, 3, 3, 5, 5, 3, 3, 3, 3, 3, 3, 3, 3, 3, 5, 5, 5, 5, 3, 3, 3, 6, 6, 6, 6, 6, 6, 5, 3, 3, 3, 5, 3, 5, 3, 3, 3, 3, 3, 3, 5, 3, 5, 5, 3, 5, 5, 3, 5, 3, 3, 3, 3, 3, 5, 3, 5, 3, 3, 3, 3, 3, 3, 5, 3, 5, 3, 3, 3, 3, 5, 3, 5, 3, 5, 3, 3, 3, 3, 5, 3, 3, 3, 3, 3, 5, 3, 3, 3, 3, 3, 5, 5, 5, 3, 3, 3, 5, 2, 2, 2, 2, 6, 6, 6, 0, 0, 0, 0, 0, 0, 0, 0, 0, 0, 0, 0, 0, 0, 0, 0, 0, 0, 0, 0, 0, 0, 0, 0, 0, 0, 0, 0, 0, 0, 0, 0, 0, 0, 0, 0, 0, 0, 0, 0, 0, 0, 0, 0, 0, 0, 0, 0, 0, 0, 4, 4, 4, 4, 4, 4, 4, 4, 4, 4, 4, 4])
me_haus.materials.append(mat_treppe___schornstein)
me_haus.materials.append(mat_veranda)
me_haus.materials.append(mat_fensterrahmen___s_ulen)
me_haus.materials.append(mat_dach)
me_haus.materials.append(mat_darkness)
me_haus.materials.append(mat_dach_hell)
me_haus.materials.append(mat_hausmauer)
me_haus.use_remesh_preserve_volume = False
me_haus.use_remesh_preserve_attributes = False
me_haus.use_mirror_vertex_groups = False
me_haus.update()

# ---- objects
ob_ground = bpy.data.objects.new('Ground', me_ground)
ob_haus = bpy.data.objects.new('Haus', me_haus)
ob_tile_helper = bpy.data.objects.new('Tile-Helper', None)
ob_setup = bpy.data.objects.new('Setup', None)
ob_kamera = bpy.data.objects.new('Kamera', cam_camera)
ob_sonne = bpy.data.objects.new('Sonne', light_lamp_001)

# ---- transforms, parenting, visibility, modifiers, constraints
ob_ground.location = (0.0, 0.0, 0.0)
ob_ground.lineart.crease_threshold = 0.0
ob_haus.location = (0.0, -0.2488, 0.0)
ob_haus.lineart.crease_threshold = 0.0
_m = ob_haus.modifiers.new('Mirror', 'MIRROR')
ob_tile_helper.location = (0.0, 0.0, 0.0)
ob_tile_helper.scale = (1.0, 1.0, 0.0)
ob_tile_helper.empty_display_type = 'CUBE'
ob_tile_helper.empty_image_offset = (0.0, 0.0)
ob_tile_helper.lineart.crease_threshold = 0.0
ob_setup.location = (0.0, 0.0, 0.0)
ob_setup.empty_image_offset = (0.0, 0.0)
ob_setup.hide_viewport = True
ob_setup.lineart.crease_threshold = 0.0
ob_kamera.parent = ob_setup
ob_kamera.location = (10.0, 10.0, 8.573)
ob_kamera.rotation_euler = (1.047, 0.0, 2.356)
ob_kamera.lock_rotations_4d = False
ob_kamera.empty_display_type = 'ARROWS'
ob_kamera.color = (0.0, 0.0, 0.0, 0.0)
ob_kamera.hide_viewport = True
ob_kamera.display_type = 'WIRE'
ob_kamera.lineart.crease_threshold = 0.0
ob_sonne.parent = ob_setup
ob_sonne.location = (-7.491e-08, 10.0, 10.0)
ob_sonne.rotation_euler = (-0.9956, -0.247, 0.09961)
ob_sonne.lock_rotations_4d = False
ob_sonne.empty_display_type = 'ARROWS'
ob_sonne.color = (0.0, 0.0, 0.0, 0.0)
ob_sonne.lineart.crease_threshold = 0.0

# ---- collection membership
col_collection_1.objects.link(ob_ground)
col_collection_1.objects.link(ob_haus)
col_collection_1.objects.link(ob_tile_helper)
col_collection_1.objects.link(ob_setup)
col_collection_1.objects.link(ob_kamera)
col_collection_1.objects.link(ob_sonne)

# ---- scene / render settings (as saved in the file)
scene.camera = ob_kamera
scene.frame_start = 1; scene.frame_end = 250; scene.frame_set(1)
scene.render.engine = 'BLENDER_EEVEE_NEXT'
scene.render.image_settings.compression = 90
scene.render.resolution_x = 128
scene.render.resolution_y = 96
scene.render.resolution_percentage = 800
scene.render.dither_intensity = 0.0
scene.render.film_transparent = True
scene.cycles.use_denoising = False
scene.cycles.samples = 10
scene.cycles.sampling_pattern = 'TABULATED_SOBOL'
scene.cycles.light_sampling_threshold = 0.0
scene.cycles.use_adaptive_sampling = False
scene.cycles.use_light_tree = False
scene.cycles.blur_glossy = 0.0
scene.cycles.volume_bounces = 1
scene.cycles.pixel_filter_type = 'GAUSSIAN'
scene.cycles.sample_clamp_indirect = 0.0
scene.view_settings.view_transform = 'Standard'
bpy.context.view_layer.update()
